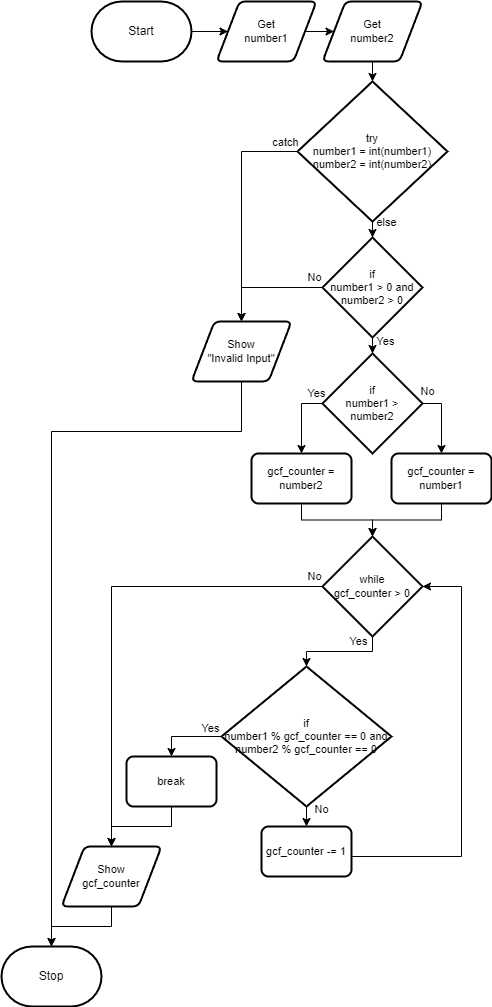

The diagram above was exported from draw.io. Its source (the exported page's mxGraphModel, read from the mxfile embedded in the PNG):
<mxGraphModel dx="621" dy="1026" grid="1" gridSize="10" guides="1" tooltips="1" connect="1" arrows="1" fold="1" page="1" pageScale="1" pageWidth="850" pageHeight="1100" math="0" shadow="0">
  <root>
    <mxCell id="0" />
    <mxCell id="1" parent="0" />
    <mxCell id="6" style="edgeStyle=orthogonalEdgeStyle;shape=connector;rounded=0;html=1;labelBackgroundColor=default;strokeColor=default;fontFamily=Helvetica;fontSize=11;fontColor=default;endArrow=classic;" edge="1" parent="1" source="2" target="5">
      <mxGeometry relative="1" as="geometry" />
    </mxCell>
    <mxCell id="2" value="Start" style="strokeWidth=2;html=1;shape=mxgraph.flowchart.terminator;whiteSpace=wrap;" parent="1" vertex="1">
      <mxGeometry x="140" y="240" width="100" height="60" as="geometry" />
    </mxCell>
    <mxCell id="3" value="Stop" style="strokeWidth=2;html=1;shape=mxgraph.flowchart.terminator;whiteSpace=wrap;" parent="1" vertex="1">
      <mxGeometry x="50" y="1185" width="100" height="60" as="geometry" />
    </mxCell>
    <mxCell id="8" style="edgeStyle=orthogonalEdgeStyle;shape=connector;rounded=0;html=1;labelBackgroundColor=default;strokeColor=default;fontFamily=Helvetica;fontSize=11;fontColor=default;endArrow=classic;" edge="1" parent="1" source="5" target="7">
      <mxGeometry relative="1" as="geometry" />
    </mxCell>
    <mxCell id="5" value="Get&lt;br&gt;number1" style="shape=parallelogram;html=1;strokeWidth=2;perimeter=parallelogramPerimeter;whiteSpace=wrap;rounded=1;arcSize=12;size=0.23;fontFamily=Helvetica;fontSize=11;fontColor=default;" vertex="1" parent="1">
      <mxGeometry x="265" y="240" width="100" height="60" as="geometry" />
    </mxCell>
    <mxCell id="10" style="edgeStyle=orthogonalEdgeStyle;shape=connector;rounded=0;html=1;labelBackgroundColor=default;strokeColor=default;fontFamily=Helvetica;fontSize=11;fontColor=default;endArrow=classic;" edge="1" parent="1" source="7" target="9">
      <mxGeometry relative="1" as="geometry" />
    </mxCell>
    <mxCell id="7" value="Get&lt;br&gt;number2" style="shape=parallelogram;html=1;strokeWidth=2;perimeter=parallelogramPerimeter;whiteSpace=wrap;rounded=1;arcSize=12;size=0.23;fontFamily=Helvetica;fontSize=11;fontColor=default;" vertex="1" parent="1">
      <mxGeometry x="371" y="240" width="100" height="60" as="geometry" />
    </mxCell>
    <mxCell id="12" style="edgeStyle=orthogonalEdgeStyle;shape=connector;rounded=0;html=1;entryX=0.5;entryY=0;entryDx=0;entryDy=0;labelBackgroundColor=default;strokeColor=default;fontFamily=Helvetica;fontSize=11;fontColor=default;endArrow=classic;" edge="1" parent="1" source="9" target="11">
      <mxGeometry relative="1" as="geometry" />
    </mxCell>
    <mxCell id="14" style="edgeStyle=orthogonalEdgeStyle;shape=connector;rounded=0;html=1;labelBackgroundColor=default;strokeColor=default;fontFamily=Helvetica;fontSize=11;fontColor=default;endArrow=classic;startArrow=none;" edge="1" parent="1" source="49" target="13">
      <mxGeometry relative="1" as="geometry" />
    </mxCell>
    <mxCell id="50" style="edgeStyle=orthogonalEdgeStyle;shape=connector;rounded=0;html=1;labelBackgroundColor=default;strokeColor=default;fontFamily=Helvetica;fontSize=11;fontColor=default;endArrow=classic;" edge="1" parent="1" source="9" target="49">
      <mxGeometry relative="1" as="geometry" />
    </mxCell>
    <mxCell id="9" value="try&lt;br&gt;number1 = int(number1)&lt;br&gt;number2 = int(number2)" style="strokeWidth=2;html=1;shape=mxgraph.flowchart.decision;whiteSpace=wrap;fontFamily=Helvetica;fontSize=11;fontColor=default;" vertex="1" parent="1">
      <mxGeometry x="346" y="320" width="150" height="140" as="geometry" />
    </mxCell>
    <mxCell id="34" style="edgeStyle=orthogonalEdgeStyle;shape=connector;rounded=0;html=1;labelBackgroundColor=default;strokeColor=default;fontFamily=Helvetica;fontSize=11;fontColor=default;endArrow=classic;exitX=0.5;exitY=1;exitDx=0;exitDy=0;" edge="1" parent="1" source="11" target="3">
      <mxGeometry relative="1" as="geometry">
        <mxPoint x="280" y="670" as="sourcePoint" />
        <Array as="points">
          <mxPoint x="290" y="670" />
          <mxPoint x="100" y="670" />
        </Array>
      </mxGeometry>
    </mxCell>
    <mxCell id="11" value="Show&lt;br&gt;&quot;Invalid Input&quot;" style="shape=parallelogram;html=1;strokeWidth=2;perimeter=parallelogramPerimeter;whiteSpace=wrap;rounded=1;arcSize=12;size=0.23;fontFamily=Helvetica;fontSize=11;fontColor=default;" vertex="1" parent="1">
      <mxGeometry x="240" y="560" width="100" height="60" as="geometry" />
    </mxCell>
    <mxCell id="17" style="edgeStyle=orthogonalEdgeStyle;shape=connector;rounded=0;html=1;labelBackgroundColor=default;strokeColor=default;fontFamily=Helvetica;fontSize=11;fontColor=default;endArrow=classic;exitX=0;exitY=0.5;exitDx=0;exitDy=0;exitPerimeter=0;" edge="1" parent="1" source="13" target="15">
      <mxGeometry relative="1" as="geometry" />
    </mxCell>
    <mxCell id="18" style="edgeStyle=orthogonalEdgeStyle;shape=connector;rounded=0;html=1;labelBackgroundColor=default;strokeColor=default;fontFamily=Helvetica;fontSize=11;fontColor=default;endArrow=classic;entryX=0.5;entryY=0;entryDx=0;entryDy=0;" edge="1" parent="1" source="13" target="16">
      <mxGeometry relative="1" as="geometry">
        <Array as="points">
          <mxPoint x="490" y="642" />
        </Array>
      </mxGeometry>
    </mxCell>
    <mxCell id="13" value="if&lt;br&gt;number1 &amp;gt; number2" style="strokeWidth=2;html=1;shape=mxgraph.flowchart.decision;whiteSpace=wrap;fontFamily=Helvetica;fontSize=11;fontColor=default;" vertex="1" parent="1">
      <mxGeometry x="371" y="592" width="100" height="100" as="geometry" />
    </mxCell>
    <mxCell id="21" style="edgeStyle=orthogonalEdgeStyle;shape=connector;rounded=0;html=1;entryX=0.5;entryY=0;entryDx=0;entryDy=0;entryPerimeter=0;labelBackgroundColor=default;strokeColor=default;fontFamily=Helvetica;fontSize=11;fontColor=default;endArrow=classic;" edge="1" parent="1" source="15" target="19">
      <mxGeometry relative="1" as="geometry" />
    </mxCell>
    <mxCell id="15" value="gcf_counter = number2" style="rounded=1;whiteSpace=wrap;html=1;absoluteArcSize=1;arcSize=14;strokeWidth=2;fontFamily=Helvetica;fontSize=11;fontColor=default;" vertex="1" parent="1">
      <mxGeometry x="300" y="692" width="100" height="50" as="geometry" />
    </mxCell>
    <mxCell id="20" style="edgeStyle=orthogonalEdgeStyle;shape=connector;rounded=0;html=1;entryX=0.5;entryY=0;entryDx=0;entryDy=0;entryPerimeter=0;labelBackgroundColor=default;strokeColor=default;fontFamily=Helvetica;fontSize=11;fontColor=default;endArrow=classic;" edge="1" parent="1" source="16" target="19">
      <mxGeometry relative="1" as="geometry" />
    </mxCell>
    <mxCell id="16" value="gcf_counter = number1" style="rounded=1;whiteSpace=wrap;html=1;absoluteArcSize=1;arcSize=14;strokeWidth=2;fontFamily=Helvetica;fontSize=11;fontColor=default;" vertex="1" parent="1">
      <mxGeometry x="440" y="692" width="100" height="50" as="geometry" />
    </mxCell>
    <mxCell id="23" style="edgeStyle=orthogonalEdgeStyle;shape=connector;rounded=0;html=1;labelBackgroundColor=default;strokeColor=default;fontFamily=Helvetica;fontSize=11;fontColor=default;endArrow=classic;" edge="1" parent="1" source="19" target="22">
      <mxGeometry relative="1" as="geometry" />
    </mxCell>
    <mxCell id="40" style="edgeStyle=orthogonalEdgeStyle;shape=connector;rounded=0;html=1;labelBackgroundColor=default;strokeColor=default;fontFamily=Helvetica;fontSize=11;fontColor=default;endArrow=classic;" edge="1" parent="1" source="19" target="29">
      <mxGeometry relative="1" as="geometry" />
    </mxCell>
    <mxCell id="19" value="while&lt;br&gt;gcf_counter &amp;gt; 0" style="strokeWidth=2;html=1;shape=mxgraph.flowchart.decision;whiteSpace=wrap;fontFamily=Helvetica;fontSize=11;fontColor=default;" vertex="1" parent="1">
      <mxGeometry x="371" y="775" width="100" height="100" as="geometry" />
    </mxCell>
    <mxCell id="32" style="edgeStyle=orthogonalEdgeStyle;shape=connector;rounded=0;html=1;entryX=0.5;entryY=0;entryDx=0;entryDy=0;labelBackgroundColor=default;strokeColor=default;fontFamily=Helvetica;fontSize=11;fontColor=default;endArrow=classic;" edge="1" parent="1" source="22" target="25">
      <mxGeometry relative="1" as="geometry" />
    </mxCell>
    <mxCell id="37" style="edgeStyle=orthogonalEdgeStyle;shape=connector;rounded=0;html=1;labelBackgroundColor=default;strokeColor=default;fontFamily=Helvetica;fontSize=11;fontColor=default;endArrow=classic;" edge="1" parent="1" source="22" target="36">
      <mxGeometry relative="1" as="geometry" />
    </mxCell>
    <mxCell id="22" value="if&lt;br&gt;number1 % gcf_counter == 0 and number2 % gcf_counter == 0" style="strokeWidth=2;html=1;shape=mxgraph.flowchart.decision;whiteSpace=wrap;fontFamily=Helvetica;fontSize=11;fontColor=default;" vertex="1" parent="1">
      <mxGeometry x="270" y="905" width="170" height="140" as="geometry" />
    </mxCell>
    <mxCell id="33" style="edgeStyle=orthogonalEdgeStyle;shape=connector;rounded=0;html=1;entryX=0.5;entryY=0;entryDx=0;entryDy=0;labelBackgroundColor=default;strokeColor=default;fontFamily=Helvetica;fontSize=11;fontColor=default;endArrow=classic;" edge="1" parent="1" source="25" target="29">
      <mxGeometry relative="1" as="geometry" />
    </mxCell>
    <mxCell id="25" value="break" style="rounded=1;whiteSpace=wrap;html=1;absoluteArcSize=1;arcSize=14;strokeWidth=2;fontFamily=Helvetica;fontSize=11;fontColor=default;" vertex="1" parent="1">
      <mxGeometry x="175" y="995" width="90" height="50" as="geometry" />
    </mxCell>
    <mxCell id="35" style="edgeStyle=orthogonalEdgeStyle;shape=connector;rounded=0;html=1;labelBackgroundColor=default;strokeColor=default;fontFamily=Helvetica;fontSize=11;fontColor=default;endArrow=classic;" edge="1" parent="1" source="29" target="3">
      <mxGeometry relative="1" as="geometry">
        <Array as="points">
          <mxPoint x="160" y="1165" />
          <mxPoint x="100" y="1165" />
        </Array>
      </mxGeometry>
    </mxCell>
    <mxCell id="29" value="Show&lt;br&gt;gcf_counter" style="shape=parallelogram;html=1;strokeWidth=2;perimeter=parallelogramPerimeter;whiteSpace=wrap;rounded=1;arcSize=12;size=0.23;fontFamily=Helvetica;fontSize=11;fontColor=default;" vertex="1" parent="1">
      <mxGeometry x="110" y="1085" width="100" height="60" as="geometry" />
    </mxCell>
    <mxCell id="39" style="edgeStyle=orthogonalEdgeStyle;shape=connector;rounded=0;html=1;entryX=1;entryY=0.5;entryDx=0;entryDy=0;entryPerimeter=0;labelBackgroundColor=default;strokeColor=default;fontFamily=Helvetica;fontSize=11;fontColor=default;endArrow=classic;" edge="1" parent="1" source="36" target="19">
      <mxGeometry relative="1" as="geometry">
        <Array as="points">
          <mxPoint x="510" y="1095" />
          <mxPoint x="510" y="825" />
        </Array>
      </mxGeometry>
    </mxCell>
    <mxCell id="36" value="gcf_counter -= 1" style="rounded=1;whiteSpace=wrap;html=1;absoluteArcSize=1;arcSize=14;strokeWidth=2;fontFamily=Helvetica;fontSize=11;fontColor=default;" vertex="1" parent="1">
      <mxGeometry x="310" y="1065" width="90" height="50" as="geometry" />
    </mxCell>
    <mxCell id="41" value="catch" style="text;html=1;align=center;verticalAlign=middle;resizable=0;points=[];autosize=1;strokeColor=none;fillColor=none;fontSize=11;fontFamily=Helvetica;fontColor=default;" vertex="1" parent="1">
      <mxGeometry x="309" y="366" width="50" height="30" as="geometry" />
    </mxCell>
    <mxCell id="42" value="else" style="text;html=1;align=center;verticalAlign=middle;resizable=0;points=[];autosize=1;strokeColor=none;fillColor=none;fontSize=11;fontFamily=Helvetica;fontColor=default;" vertex="1" parent="1">
      <mxGeometry x="415" y="446" width="40" height="30" as="geometry" />
    </mxCell>
    <mxCell id="43" value="Yes" style="text;html=1;align=center;verticalAlign=middle;resizable=0;points=[];autosize=1;strokeColor=none;fillColor=none;fontSize=11;fontFamily=Helvetica;fontColor=default;" vertex="1" parent="1">
      <mxGeometry x="345" y="617" width="40" height="30" as="geometry" />
    </mxCell>
    <mxCell id="44" value="Yes" style="text;html=1;align=center;verticalAlign=middle;resizable=0;points=[];autosize=1;strokeColor=none;fillColor=none;fontSize=11;fontFamily=Helvetica;fontColor=default;" vertex="1" parent="1">
      <mxGeometry x="387" y="865" width="40" height="30" as="geometry" />
    </mxCell>
    <mxCell id="45" value="Yes" style="text;html=1;align=center;verticalAlign=middle;resizable=0;points=[];autosize=1;strokeColor=none;fillColor=none;fontSize=11;fontFamily=Helvetica;fontColor=default;" vertex="1" parent="1">
      <mxGeometry x="239" y="952" width="40" height="30" as="geometry" />
    </mxCell>
    <mxCell id="46" value="No" style="text;html=1;align=center;verticalAlign=middle;resizable=0;points=[];autosize=1;strokeColor=none;fillColor=none;fontSize=11;fontFamily=Helvetica;fontColor=default;" vertex="1" parent="1">
      <mxGeometry x="456" y="615" width="40" height="30" as="geometry" />
    </mxCell>
    <mxCell id="47" value="No" style="text;html=1;align=center;verticalAlign=middle;resizable=0;points=[];autosize=1;strokeColor=none;fillColor=none;fontSize=11;fontFamily=Helvetica;fontColor=default;" vertex="1" parent="1">
      <mxGeometry x="343" y="800" width="40" height="30" as="geometry" />
    </mxCell>
    <mxCell id="48" value="No" style="text;html=1;align=center;verticalAlign=middle;resizable=0;points=[];autosize=1;strokeColor=none;fillColor=none;fontSize=11;fontFamily=Helvetica;fontColor=default;" vertex="1" parent="1">
      <mxGeometry x="350" y="1033" width="40" height="30" as="geometry" />
    </mxCell>
    <mxCell id="51" value="" style="edgeStyle=orthogonalEdgeStyle;shape=connector;rounded=0;html=1;labelBackgroundColor=default;strokeColor=default;fontFamily=Helvetica;fontSize=11;fontColor=default;endArrow=none;" edge="1" parent="1" source="9" target="49">
      <mxGeometry relative="1" as="geometry">
        <mxPoint x="421" y="460" as="sourcePoint" />
        <mxPoint x="421" y="657" as="targetPoint" />
      </mxGeometry>
    </mxCell>
    <mxCell id="52" style="edgeStyle=orthogonalEdgeStyle;shape=connector;rounded=0;html=1;entryX=0.5;entryY=0;entryDx=0;entryDy=0;labelBackgroundColor=default;strokeColor=default;fontFamily=Helvetica;fontSize=11;fontColor=default;endArrow=classic;" edge="1" parent="1" source="49" target="11">
      <mxGeometry relative="1" as="geometry" />
    </mxCell>
    <mxCell id="49" value="if&lt;br&gt;number1 &amp;gt; 0 and number2 &amp;gt; 0" style="strokeWidth=2;html=1;shape=mxgraph.flowchart.decision;whiteSpace=wrap;fontFamily=Helvetica;fontSize=11;fontColor=default;" vertex="1" parent="1">
      <mxGeometry x="371" y="476" width="100" height="100" as="geometry" />
    </mxCell>
    <mxCell id="53" value="No" style="text;html=1;align=center;verticalAlign=middle;resizable=0;points=[];autosize=1;strokeColor=none;fillColor=none;fontSize=11;fontFamily=Helvetica;fontColor=default;" vertex="1" parent="1">
      <mxGeometry x="343" y="501" width="40" height="30" as="geometry" />
    </mxCell>
    <mxCell id="54" value="Yes" style="text;html=1;align=center;verticalAlign=middle;resizable=0;points=[];autosize=1;strokeColor=none;fillColor=none;fontSize=11;fontFamily=Helvetica;fontColor=default;" vertex="1" parent="1">
      <mxGeometry x="414" y="565" width="40" height="30" as="geometry" />
    </mxCell>
  </root>
</mxGraphModel>